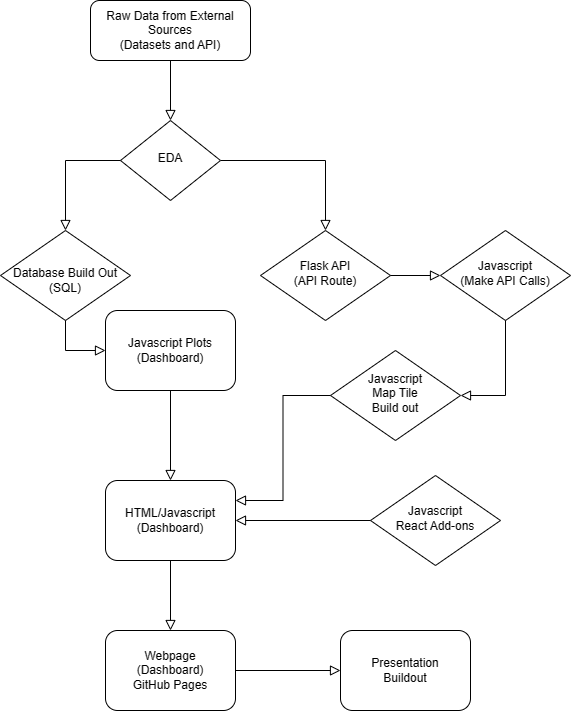

The diagram above was exported from draw.io. Its source (the exported page's mxGraphModel, read from the mxfile embedded in the PNG):
<mxGraphModel dx="655" dy="748" grid="1" gridSize="10" guides="1" tooltips="1" connect="1" arrows="1" fold="1" page="1" pageScale="1" pageWidth="827" pageHeight="1169" math="0" shadow="0">
  <root>
    <mxCell id="WIyWlLk6GJQsqaUBKTNV-0" />
    <mxCell id="WIyWlLk6GJQsqaUBKTNV-1" parent="WIyWlLk6GJQsqaUBKTNV-0" />
    <mxCell id="WIyWlLk6GJQsqaUBKTNV-2" value="" style="rounded=0;html=1;jettySize=auto;orthogonalLoop=1;fontSize=11;endArrow=block;endFill=0;endSize=8;strokeWidth=1;shadow=0;labelBackgroundColor=none;edgeStyle=orthogonalEdgeStyle;" parent="WIyWlLk6GJQsqaUBKTNV-1" source="WIyWlLk6GJQsqaUBKTNV-3" target="WIyWlLk6GJQsqaUBKTNV-6" edge="1">
      <mxGeometry relative="1" as="geometry" />
    </mxCell>
    <mxCell id="WIyWlLk6GJQsqaUBKTNV-3" value="Raw Data from External Sources&lt;br&gt;(Datasets and API)" style="rounded=1;whiteSpace=wrap;html=1;fontSize=12;glass=0;strokeWidth=1;shadow=0;" parent="WIyWlLk6GJQsqaUBKTNV-1" vertex="1">
      <mxGeometry x="140" y="50" width="160" height="60" as="geometry" />
    </mxCell>
    <mxCell id="WIyWlLk6GJQsqaUBKTNV-4" value="" style="rounded=0;html=1;jettySize=auto;orthogonalLoop=1;fontSize=11;endArrow=block;endFill=0;endSize=8;strokeWidth=1;shadow=0;labelBackgroundColor=none;edgeStyle=orthogonalEdgeStyle;entryX=0.5;entryY=0;entryDx=0;entryDy=0;" parent="WIyWlLk6GJQsqaUBKTNV-1" source="WIyWlLk6GJQsqaUBKTNV-6" target="WIyWlLk6GJQsqaUBKTNV-10" edge="1">
      <mxGeometry y="20" relative="1" as="geometry">
        <mxPoint as="offset" />
      </mxGeometry>
    </mxCell>
    <mxCell id="WIyWlLk6GJQsqaUBKTNV-6" value="EDA" style="rhombus;whiteSpace=wrap;html=1;shadow=0;fontFamily=Helvetica;fontSize=12;align=center;strokeWidth=1;spacing=6;spacingTop=-4;" parent="WIyWlLk6GJQsqaUBKTNV-1" vertex="1">
      <mxGeometry x="170" y="170" width="100" height="80" as="geometry" />
    </mxCell>
    <mxCell id="WIyWlLk6GJQsqaUBKTNV-10" value="Flask API&lt;br&gt;(API Route)" style="rhombus;whiteSpace=wrap;html=1;shadow=0;fontFamily=Helvetica;fontSize=12;align=center;strokeWidth=1;spacing=6;spacingTop=-4;" parent="WIyWlLk6GJQsqaUBKTNV-1" vertex="1">
      <mxGeometry x="310" y="280" width="130" height="90" as="geometry" />
    </mxCell>
    <mxCell id="WIyWlLk6GJQsqaUBKTNV-11" value="HTML/Javascript&lt;br&gt;(Dashboard)" style="rounded=1;whiteSpace=wrap;html=1;fontSize=12;glass=0;strokeWidth=1;shadow=0;" parent="WIyWlLk6GJQsqaUBKTNV-1" vertex="1">
      <mxGeometry x="155" y="530" width="130" height="80" as="geometry" />
    </mxCell>
    <mxCell id="-bX-dwTtP75AXRWQUFAs-0" value="&lt;br&gt;Database Build Out&lt;br&gt;(SQL)" style="rhombus;whiteSpace=wrap;html=1;shadow=0;fontFamily=Helvetica;fontSize=12;align=center;strokeWidth=1;spacing=6;spacingTop=-4;" vertex="1" parent="WIyWlLk6GJQsqaUBKTNV-1">
      <mxGeometry x="50" y="280" width="130" height="90" as="geometry" />
    </mxCell>
    <mxCell id="-bX-dwTtP75AXRWQUFAs-4" value="Javascript&lt;br&gt;(Make API Calls)" style="rhombus;whiteSpace=wrap;html=1;shadow=0;fontFamily=Helvetica;fontSize=12;align=center;strokeWidth=1;spacing=6;spacingTop=-4;" vertex="1" parent="WIyWlLk6GJQsqaUBKTNV-1">
      <mxGeometry x="490" y="280" width="130" height="90" as="geometry" />
    </mxCell>
    <mxCell id="-bX-dwTtP75AXRWQUFAs-6" value="Javascript&lt;br&gt;React Add-ons" style="rhombus;whiteSpace=wrap;html=1;shadow=0;fontFamily=Helvetica;fontSize=12;align=center;strokeWidth=1;spacing=6;spacingTop=-4;" vertex="1" parent="WIyWlLk6GJQsqaUBKTNV-1">
      <mxGeometry x="420" y="525" width="130" height="90" as="geometry" />
    </mxCell>
    <mxCell id="-bX-dwTtP75AXRWQUFAs-12" value="" style="rounded=0;html=1;jettySize=auto;orthogonalLoop=1;fontSize=11;endArrow=block;endFill=0;endSize=8;strokeWidth=1;shadow=0;labelBackgroundColor=none;edgeStyle=orthogonalEdgeStyle;entryX=1;entryY=0.5;entryDx=0;entryDy=0;exitX=0.5;exitY=1;exitDx=0;exitDy=0;" edge="1" parent="WIyWlLk6GJQsqaUBKTNV-1" source="-bX-dwTtP75AXRWQUFAs-4" target="-bX-dwTtP75AXRWQUFAs-21">
      <mxGeometry relative="1" as="geometry">
        <mxPoint x="554.5" y="370" as="sourcePoint" />
        <mxPoint x="554.5" y="430" as="targetPoint" />
      </mxGeometry>
    </mxCell>
    <mxCell id="-bX-dwTtP75AXRWQUFAs-13" value="" style="rounded=0;html=1;jettySize=auto;orthogonalLoop=1;fontSize=11;endArrow=block;endFill=0;endSize=8;strokeWidth=1;shadow=0;labelBackgroundColor=none;edgeStyle=orthogonalEdgeStyle;entryX=1;entryY=0.5;entryDx=0;entryDy=0;exitX=0;exitY=0.5;exitDx=0;exitDy=0;" edge="1" parent="WIyWlLk6GJQsqaUBKTNV-1" source="-bX-dwTtP75AXRWQUFAs-6" target="WIyWlLk6GJQsqaUBKTNV-11">
      <mxGeometry relative="1" as="geometry">
        <mxPoint x="410" y="455" as="sourcePoint" />
        <mxPoint x="410" y="510" as="targetPoint" />
      </mxGeometry>
    </mxCell>
    <mxCell id="-bX-dwTtP75AXRWQUFAs-14" value="" style="rounded=0;html=1;jettySize=auto;orthogonalLoop=1;fontSize=11;endArrow=block;endFill=0;endSize=8;strokeWidth=1;shadow=0;labelBackgroundColor=none;edgeStyle=orthogonalEdgeStyle;entryX=0;entryY=0.5;entryDx=0;entryDy=0;exitX=1;exitY=0.5;exitDx=0;exitDy=0;" edge="1" parent="WIyWlLk6GJQsqaUBKTNV-1" source="WIyWlLk6GJQsqaUBKTNV-10" target="-bX-dwTtP75AXRWQUFAs-4">
      <mxGeometry relative="1" as="geometry">
        <mxPoint x="545" y="400" as="sourcePoint" />
        <mxPoint x="340" y="400" as="targetPoint" />
      </mxGeometry>
    </mxCell>
    <mxCell id="-bX-dwTtP75AXRWQUFAs-15" value="" style="rounded=0;html=1;jettySize=auto;orthogonalLoop=1;fontSize=11;endArrow=block;endFill=0;endSize=8;strokeWidth=1;shadow=0;labelBackgroundColor=none;edgeStyle=orthogonalEdgeStyle;entryX=0.5;entryY=0;entryDx=0;entryDy=0;exitX=0;exitY=0.5;exitDx=0;exitDy=0;" edge="1" parent="WIyWlLk6GJQsqaUBKTNV-1" source="WIyWlLk6GJQsqaUBKTNV-6" target="-bX-dwTtP75AXRWQUFAs-0">
      <mxGeometry relative="1" as="geometry">
        <mxPoint x="50" y="200" as="sourcePoint" />
        <mxPoint x="100" y="200" as="targetPoint" />
      </mxGeometry>
    </mxCell>
    <mxCell id="-bX-dwTtP75AXRWQUFAs-16" value="" style="rounded=0;html=1;jettySize=auto;orthogonalLoop=1;fontSize=11;endArrow=block;endFill=0;endSize=8;strokeWidth=1;shadow=0;labelBackgroundColor=none;edgeStyle=orthogonalEdgeStyle;exitX=0.5;exitY=1;exitDx=0;exitDy=0;entryX=0;entryY=0.5;entryDx=0;entryDy=0;" edge="1" parent="WIyWlLk6GJQsqaUBKTNV-1" source="-bX-dwTtP75AXRWQUFAs-0" target="-bX-dwTtP75AXRWQUFAs-19">
      <mxGeometry relative="1" as="geometry">
        <mxPoint x="105" y="410" as="sourcePoint" />
        <mxPoint x="170" y="390" as="targetPoint" />
      </mxGeometry>
    </mxCell>
    <mxCell id="-bX-dwTtP75AXRWQUFAs-17" value="Webpage&lt;br&gt;(Dashboard)&lt;br&gt;GitHub Pages" style="rounded=1;whiteSpace=wrap;html=1;fontSize=12;glass=0;strokeWidth=1;shadow=0;" vertex="1" parent="WIyWlLk6GJQsqaUBKTNV-1">
      <mxGeometry x="155" y="680" width="130" height="80" as="geometry" />
    </mxCell>
    <mxCell id="-bX-dwTtP75AXRWQUFAs-18" value="" style="rounded=0;html=1;jettySize=auto;orthogonalLoop=1;fontSize=11;endArrow=block;endFill=0;endSize=8;strokeWidth=1;shadow=0;labelBackgroundColor=none;edgeStyle=orthogonalEdgeStyle;entryX=0.5;entryY=0;entryDx=0;entryDy=0;exitX=0.5;exitY=1;exitDx=0;exitDy=0;" edge="1" parent="WIyWlLk6GJQsqaUBKTNV-1" source="WIyWlLk6GJQsqaUBKTNV-11" target="-bX-dwTtP75AXRWQUFAs-17">
      <mxGeometry relative="1" as="geometry">
        <mxPoint x="250" y="550" as="sourcePoint" />
        <mxPoint x="155" y="550" as="targetPoint" />
      </mxGeometry>
    </mxCell>
    <mxCell id="-bX-dwTtP75AXRWQUFAs-19" value="Javascript Plots&lt;br&gt;(Dashboard)" style="rounded=1;whiteSpace=wrap;html=1;fontSize=12;glass=0;strokeWidth=1;shadow=0;" vertex="1" parent="WIyWlLk6GJQsqaUBKTNV-1">
      <mxGeometry x="155" y="360" width="130" height="80" as="geometry" />
    </mxCell>
    <mxCell id="-bX-dwTtP75AXRWQUFAs-21" value="Javascript&lt;br&gt;Map Tile &lt;br&gt;Build out" style="rhombus;whiteSpace=wrap;html=1;shadow=0;fontFamily=Helvetica;fontSize=12;align=center;strokeWidth=1;spacing=6;spacingTop=-4;" vertex="1" parent="WIyWlLk6GJQsqaUBKTNV-1">
      <mxGeometry x="380" y="400" width="130" height="90" as="geometry" />
    </mxCell>
    <mxCell id="-bX-dwTtP75AXRWQUFAs-22" value="" style="rounded=0;html=1;jettySize=auto;orthogonalLoop=1;fontSize=11;endArrow=block;endFill=0;endSize=8;strokeWidth=1;shadow=0;labelBackgroundColor=none;edgeStyle=orthogonalEdgeStyle;entryX=1;entryY=0.25;entryDx=0;entryDy=0;exitX=0;exitY=0.5;exitDx=0;exitDy=0;" edge="1" parent="WIyWlLk6GJQsqaUBKTNV-1" source="-bX-dwTtP75AXRWQUFAs-21" target="WIyWlLk6GJQsqaUBKTNV-11">
      <mxGeometry relative="1" as="geometry">
        <mxPoint x="375" y="450" as="sourcePoint" />
        <mxPoint x="330" y="525" as="targetPoint" />
      </mxGeometry>
    </mxCell>
    <mxCell id="-bX-dwTtP75AXRWQUFAs-23" value="" style="rounded=0;html=1;jettySize=auto;orthogonalLoop=1;fontSize=11;endArrow=block;endFill=0;endSize=8;strokeWidth=1;shadow=0;labelBackgroundColor=none;edgeStyle=orthogonalEdgeStyle;entryX=0.5;entryY=0;entryDx=0;entryDy=0;exitX=0.5;exitY=1;exitDx=0;exitDy=0;" edge="1" parent="WIyWlLk6GJQsqaUBKTNV-1" source="-bX-dwTtP75AXRWQUFAs-19" target="WIyWlLk6GJQsqaUBKTNV-11">
      <mxGeometry relative="1" as="geometry">
        <mxPoint x="170" y="455" as="sourcePoint" />
        <mxPoint x="75" y="560" as="targetPoint" />
      </mxGeometry>
    </mxCell>
    <mxCell id="-bX-dwTtP75AXRWQUFAs-24" value="Presentation &lt;br&gt;Buildout" style="rounded=1;whiteSpace=wrap;html=1;fontSize=12;glass=0;strokeWidth=1;shadow=0;" vertex="1" parent="WIyWlLk6GJQsqaUBKTNV-1">
      <mxGeometry x="390" y="680" width="130" height="80" as="geometry" />
    </mxCell>
    <mxCell id="-bX-dwTtP75AXRWQUFAs-25" value="" style="rounded=0;html=1;jettySize=auto;orthogonalLoop=1;fontSize=11;endArrow=block;endFill=0;endSize=8;strokeWidth=1;shadow=0;labelBackgroundColor=none;edgeStyle=orthogonalEdgeStyle;entryX=0;entryY=0.5;entryDx=0;entryDy=0;exitX=1;exitY=0.5;exitDx=0;exitDy=0;" edge="1" parent="WIyWlLk6GJQsqaUBKTNV-1" target="-bX-dwTtP75AXRWQUFAs-24" source="-bX-dwTtP75AXRWQUFAs-17">
      <mxGeometry relative="1" as="geometry">
        <mxPoint x="310" y="720" as="sourcePoint" />
        <mxPoint x="340" y="770" as="targetPoint" />
      </mxGeometry>
    </mxCell>
  </root>
</mxGraphModel>